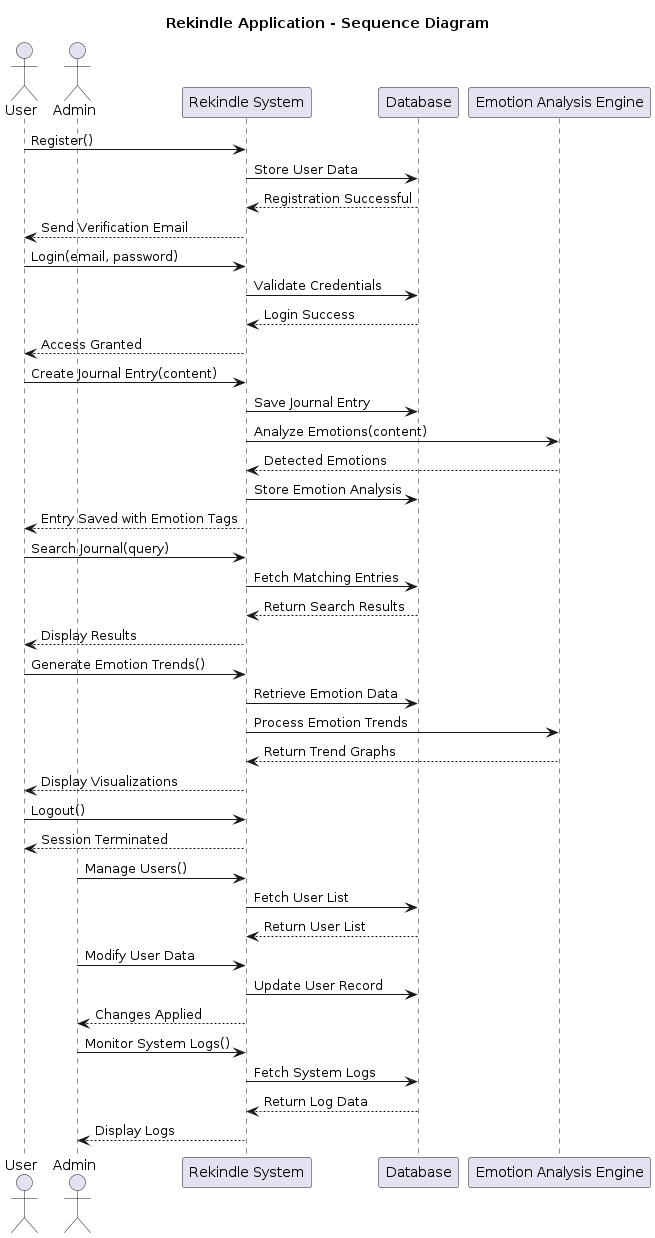

The diagram above was rendered by PlantUML. Its source (embedded in the PNG):
@startuml sequenece_diagram
title Rekindle Application - Sequence Diagram

actor User
actor Admin

participant "Rekindle System" as System
participant "Database" as DB
participant "Emotion Analysis Engine" as AI

User -> System: Register()
System -> DB: Store User Data
DB --> System: Registration Successful
System --> User: Send Verification Email

User -> System: Login(email, password)
System -> DB: Validate Credentials
DB --> System: Login Success
System --> User: Access Granted

User -> System: Create Journal Entry(content)
System -> DB: Save Journal Entry
System -> AI: Analyze Emotions(content)
AI --> System: Detected Emotions
System -> DB: Store Emotion Analysis
System --> User: Entry Saved with Emotion Tags

User -> System: Search Journal(query)
System -> DB: Fetch Matching Entries
DB --> System: Return Search Results
System --> User: Display Results

User -> System: Generate Emotion Trends()
System -> DB: Retrieve Emotion Data
System -> AI: Process Emotion Trends
AI --> System: Return Trend Graphs
System --> User: Display Visualizations

User -> System: Logout()
System --> User: Session Terminated

Admin -> System: Manage Users()
System -> DB: Fetch User List
DB --> System: Return User List
Admin -> System: Modify User Data
System -> DB: Update User Record
System --> Admin: Changes Applied

Admin -> System: Monitor System Logs()
System -> DB: Fetch System Logs
DB --> System: Return Log Data
System --> Admin: Display Logs

@enduml